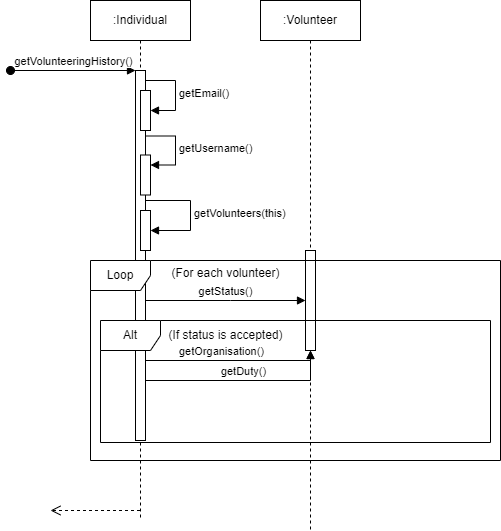

The diagram above was exported from draw.io. Its source (the exported page's mxGraphModel, read from the mxfile embedded in the PNG):
<mxGraphModel dx="1434" dy="739" grid="1" gridSize="10" guides="1" tooltips="1" connect="1" arrows="1" fold="1" page="1" pageScale="1" pageWidth="827" pageHeight="1169" math="0" shadow="0">
  <root>
    <mxCell id="0" />
    <mxCell id="1" parent="0" />
    <mxCell id="3ptBUeCWjU8vUi7ldWuX-1" value=":Individual" style="shape=umlLifeline;perimeter=lifelinePerimeter;whiteSpace=wrap;html=1;container=0;dropTarget=0;collapsible=0;recursiveResize=0;outlineConnect=0;portConstraint=eastwest;newEdgeStyle={&quot;edgeStyle&quot;:&quot;elbowEdgeStyle&quot;,&quot;elbow&quot;:&quot;vertical&quot;,&quot;curved&quot;:0,&quot;rounded&quot;:0};" vertex="1" parent="1">
      <mxGeometry x="160" y="410" width="100" height="520" as="geometry" />
    </mxCell>
    <mxCell id="3ptBUeCWjU8vUi7ldWuX-2" value="" style="html=1;points=[];perimeter=orthogonalPerimeter;outlineConnect=0;targetShapes=umlLifeline;portConstraint=eastwest;newEdgeStyle={&quot;edgeStyle&quot;:&quot;elbowEdgeStyle&quot;,&quot;elbow&quot;:&quot;vertical&quot;,&quot;curved&quot;:0,&quot;rounded&quot;:0};" vertex="1" parent="3ptBUeCWjU8vUi7ldWuX-1">
      <mxGeometry x="45" y="70" width="10" height="370" as="geometry" />
    </mxCell>
    <mxCell id="3ptBUeCWjU8vUi7ldWuX-3" value="getVolunteeringHistory()" style="html=1;verticalAlign=bottom;startArrow=oval;endArrow=block;startSize=8;edgeStyle=elbowEdgeStyle;elbow=vertical;curved=0;rounded=0;" edge="1" parent="3ptBUeCWjU8vUi7ldWuX-1" target="3ptBUeCWjU8vUi7ldWuX-2">
      <mxGeometry relative="1" as="geometry">
        <mxPoint x="-80" y="70" as="sourcePoint" />
      </mxGeometry>
    </mxCell>
    <mxCell id="3ptBUeCWjU8vUi7ldWuX-4" value="" style="html=1;points=[];perimeter=orthogonalPerimeter;outlineConnect=0;targetShapes=umlLifeline;portConstraint=eastwest;newEdgeStyle={&quot;edgeStyle&quot;:&quot;elbowEdgeStyle&quot;,&quot;elbow&quot;:&quot;vertical&quot;,&quot;curved&quot;:0,&quot;rounded&quot;:0};" vertex="1" parent="3ptBUeCWjU8vUi7ldWuX-1">
      <mxGeometry x="50" y="90" width="10" height="40" as="geometry" />
    </mxCell>
    <mxCell id="3ptBUeCWjU8vUi7ldWuX-5" value="getEmail()" style="html=1;align=left;spacingLeft=2;endArrow=block;rounded=0;edgeStyle=orthogonalEdgeStyle;curved=0;rounded=0;" edge="1" parent="3ptBUeCWjU8vUi7ldWuX-1" source="3ptBUeCWjU8vUi7ldWuX-2" target="3ptBUeCWjU8vUi7ldWuX-4">
      <mxGeometry relative="1" as="geometry">
        <mxPoint x="15" y="80" as="sourcePoint" />
        <Array as="points">
          <mxPoint x="85" y="80" />
          <mxPoint x="85" y="110" />
        </Array>
      </mxGeometry>
    </mxCell>
    <mxCell id="3ptBUeCWjU8vUi7ldWuX-6" value="" style="html=1;points=[];perimeter=orthogonalPerimeter;outlineConnect=0;targetShapes=umlLifeline;portConstraint=eastwest;newEdgeStyle={&quot;edgeStyle&quot;:&quot;elbowEdgeStyle&quot;,&quot;elbow&quot;:&quot;vertical&quot;,&quot;curved&quot;:0,&quot;rounded&quot;:0};" vertex="1" parent="3ptBUeCWjU8vUi7ldWuX-1">
      <mxGeometry x="50" y="154.5" width="10" height="40" as="geometry" />
    </mxCell>
    <mxCell id="3ptBUeCWjU8vUi7ldWuX-7" value="getUsername()" style="html=1;align=left;spacingLeft=2;endArrow=block;rounded=0;edgeStyle=orthogonalEdgeStyle;curved=0;rounded=0;" edge="1" parent="3ptBUeCWjU8vUi7ldWuX-1" target="3ptBUeCWjU8vUi7ldWuX-6">
      <mxGeometry relative="1" as="geometry">
        <mxPoint x="55" y="135.5" as="sourcePoint" />
        <Array as="points">
          <mxPoint x="85" y="135.5" />
          <mxPoint x="85" y="164.5" />
        </Array>
      </mxGeometry>
    </mxCell>
    <mxCell id="3ptBUeCWjU8vUi7ldWuX-8" value="" style="html=1;points=[];perimeter=orthogonalPerimeter;outlineConnect=0;targetShapes=umlLifeline;portConstraint=eastwest;newEdgeStyle={&quot;edgeStyle&quot;:&quot;elbowEdgeStyle&quot;,&quot;elbow&quot;:&quot;vertical&quot;,&quot;curved&quot;:0,&quot;rounded&quot;:0};" vertex="1" parent="3ptBUeCWjU8vUi7ldWuX-1">
      <mxGeometry x="50" y="210" width="10" height="40" as="geometry" />
    </mxCell>
    <mxCell id="3ptBUeCWjU8vUi7ldWuX-9" value="getVolunteers(this)" style="html=1;align=left;spacingLeft=2;endArrow=block;rounded=0;edgeStyle=orthogonalEdgeStyle;curved=0;rounded=0;" edge="1" parent="3ptBUeCWjU8vUi7ldWuX-1" source="3ptBUeCWjU8vUi7ldWuX-2" target="3ptBUeCWjU8vUi7ldWuX-8">
      <mxGeometry relative="1" as="geometry">
        <mxPoint x="-380" y="220" as="sourcePoint" />
        <Array as="points">
          <mxPoint x="100" y="200" />
          <mxPoint x="100" y="230" />
        </Array>
      </mxGeometry>
    </mxCell>
    <mxCell id="3ptBUeCWjU8vUi7ldWuX-10" value=":Volunteer" style="shape=umlLifeline;perimeter=lifelinePerimeter;whiteSpace=wrap;html=1;container=0;dropTarget=0;collapsible=0;recursiveResize=0;outlineConnect=0;portConstraint=eastwest;newEdgeStyle={&quot;edgeStyle&quot;:&quot;elbowEdgeStyle&quot;,&quot;elbow&quot;:&quot;vertical&quot;,&quot;curved&quot;:0,&quot;rounded&quot;:0};" vertex="1" parent="1">
      <mxGeometry x="330" y="410" width="100" height="530" as="geometry" />
    </mxCell>
    <mxCell id="3ptBUeCWjU8vUi7ldWuX-11" value="" style="html=1;points=[];perimeter=orthogonalPerimeter;outlineConnect=0;targetShapes=umlLifeline;portConstraint=eastwest;newEdgeStyle={&quot;edgeStyle&quot;:&quot;elbowEdgeStyle&quot;,&quot;elbow&quot;:&quot;vertical&quot;,&quot;curved&quot;:0,&quot;rounded&quot;:0};" vertex="1" parent="3ptBUeCWjU8vUi7ldWuX-10">
      <mxGeometry x="45" y="250" width="10" height="100" as="geometry" />
    </mxCell>
    <mxCell id="3ptBUeCWjU8vUi7ldWuX-12" value="Loop" style="shape=umlFrame;whiteSpace=wrap;html=1;pointerEvents=0;" vertex="1" parent="1">
      <mxGeometry x="160" y="670" width="410" height="200" as="geometry" />
    </mxCell>
    <mxCell id="3ptBUeCWjU8vUi7ldWuX-13" value="getOrganisation()" style="html=1;verticalAlign=bottom;endArrow=block;edgeStyle=elbowEdgeStyle;elbow=vertical;curved=0;rounded=0;" edge="1" parent="1" source="3ptBUeCWjU8vUi7ldWuX-2" target="3ptBUeCWjU8vUi7ldWuX-11">
      <mxGeometry x="-0.1282" width="80" relative="1" as="geometry">
        <mxPoint x="280" y="770" as="sourcePoint" />
        <mxPoint x="360" y="770" as="targetPoint" />
        <Array as="points">
          <mxPoint x="340" y="770" />
          <mxPoint x="310" y="730" />
          <mxPoint x="295" y="710" />
        </Array>
        <mxPoint as="offset" />
      </mxGeometry>
    </mxCell>
    <mxCell id="3ptBUeCWjU8vUi7ldWuX-14" value="getDuty()" style="html=1;verticalAlign=bottom;endArrow=block;edgeStyle=elbowEdgeStyle;elbow=vertical;curved=0;rounded=0;" edge="1" parent="1" source="3ptBUeCWjU8vUi7ldWuX-2" target="3ptBUeCWjU8vUi7ldWuX-11">
      <mxGeometry width="80" relative="1" as="geometry">
        <mxPoint x="280" y="770" as="sourcePoint" />
        <mxPoint x="360" y="770" as="targetPoint" />
        <Array as="points">
          <mxPoint x="280" y="790" />
          <mxPoint x="300" y="750" />
        </Array>
      </mxGeometry>
    </mxCell>
    <mxCell id="3ptBUeCWjU8vUi7ldWuX-15" value="(For each volunteer)" style="text;html=1;align=center;verticalAlign=middle;resizable=0;points=[];autosize=1;strokeColor=none;fillColor=none;" vertex="1" parent="1">
      <mxGeometry x="230" y="668" width="130" height="30" as="geometry" />
    </mxCell>
    <mxCell id="3ptBUeCWjU8vUi7ldWuX-16" value="Alt" style="shape=umlFrame;whiteSpace=wrap;html=1;pointerEvents=0;" vertex="1" parent="1">
      <mxGeometry x="170" y="730" width="390" height="122" as="geometry" />
    </mxCell>
    <mxCell id="3ptBUeCWjU8vUi7ldWuX-17" value="(If status is accepted)" style="text;html=1;align=center;verticalAlign=middle;resizable=0;points=[];autosize=1;strokeColor=none;fillColor=none;" vertex="1" parent="1">
      <mxGeometry x="225" y="730" width="140" height="30" as="geometry" />
    </mxCell>
    <mxCell id="3ptBUeCWjU8vUi7ldWuX-18" value="getStatus()" style="html=1;verticalAlign=bottom;endArrow=block;edgeStyle=elbowEdgeStyle;elbow=vertical;curved=0;rounded=0;" edge="1" parent="1" source="3ptBUeCWjU8vUi7ldWuX-2" target="3ptBUeCWjU8vUi7ldWuX-11">
      <mxGeometry width="80" relative="1" as="geometry">
        <mxPoint x="240" y="940" as="sourcePoint" />
        <mxPoint x="320" y="940" as="targetPoint" />
        <Array as="points">
          <mxPoint x="300" y="710" />
        </Array>
      </mxGeometry>
    </mxCell>
    <mxCell id="3ptBUeCWjU8vUi7ldWuX-19" value="" style="html=1;verticalAlign=bottom;endArrow=open;dashed=1;endSize=8;edgeStyle=elbowEdgeStyle;elbow=vertical;curved=0;rounded=0;" edge="1" parent="1" source="3ptBUeCWjU8vUi7ldWuX-1">
      <mxGeometry relative="1" as="geometry">
        <mxPoint x="290" y="950" as="sourcePoint" />
        <mxPoint x="120" y="920" as="targetPoint" />
      </mxGeometry>
    </mxCell>
  </root>
</mxGraphModel>